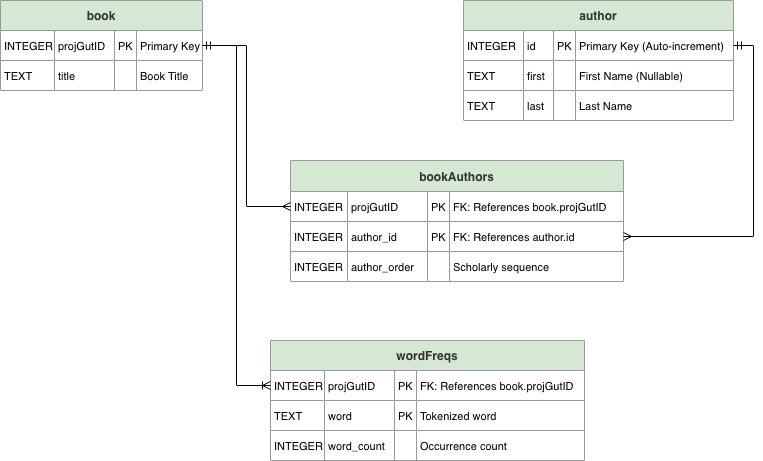

The diagram above was exported from draw.io. Its source (the exported page's mxGraphModel, read from the mxfile embedded in the PNG):
<mxGraphModel dx="859" dy="719" grid="1" gridSize="10" guides="1" tooltips="1" connect="1" arrows="1" fold="1" page="1" pageScale="1" pageWidth="850" pageHeight="1100" math="0" shadow="0">
  <root>
    <mxCell id="0" />
    <mxCell id="1" parent="0" />
    <mxCell id="laaeyz3I17UC1aV8smYc-60" parent="1" style="shape=table;startSize=30;container=1;collapsible=0;childLayout=tableLayout;fixedRows=1;rowLines=1;fontStyle=1;align=center;resizeLast=1;fillColor=light-dark(#D5E8D4,#1F2020);strokeColor=light-dark(#999999,#cccccc);fontColor=light-dark(#333333,#cccccc);fillStyle=solid;" value="book" vertex="1">
      <mxGeometry height="90" width="202" x="40" y="40" as="geometry" />
    </mxCell>
    <mxCell id="laaeyz3I17UC1aV8smYc-61" parent="laaeyz3I17UC1aV8smYc-60" style="shape=tableRow;horizontal=0;startSize=0;swimlaneHead=0;swimlaneBody=0;fillColor=none;collapsible=0;dropTarget=0;points=[[0,0.5],[1,0.5]];portConstraint=eastwest;top=0;left=0;right=0;bottom=0;" vertex="1">
      <mxGeometry height="30" width="202" y="30" as="geometry" />
    </mxCell>
    <mxCell id="laaeyz3I17UC1aV8smYc-62" parent="laaeyz3I17UC1aV8smYc-61" style="shape=partialRectangle;connectable=0;fillColor=none;top=0;left=0;bottom=0;right=0;align=left;spacingLeft=2;overflow=hidden;fontSize=11;" value="INTEGER" vertex="1">
      <mxGeometry height="30" width="54" as="geometry">
        <mxRectangle height="30" width="54" as="alternateBounds" />
      </mxGeometry>
    </mxCell>
    <mxCell id="laaeyz3I17UC1aV8smYc-63" parent="laaeyz3I17UC1aV8smYc-61" style="shape=partialRectangle;connectable=0;fillColor=none;top=0;left=0;bottom=0;right=0;align=left;spacingLeft=2;overflow=hidden;fontSize=11;" value="projGutID" vertex="1">
      <mxGeometry height="30" width="60" x="54" as="geometry">
        <mxRectangle height="30" width="60" as="alternateBounds" />
      </mxGeometry>
    </mxCell>
    <mxCell id="laaeyz3I17UC1aV8smYc-64" parent="laaeyz3I17UC1aV8smYc-61" style="shape=partialRectangle;connectable=0;fillColor=none;top=0;left=0;bottom=0;right=0;align=left;spacingLeft=2;overflow=hidden;fontSize=11;" value="PK" vertex="1">
      <mxGeometry height="30" width="22" x="114" as="geometry">
        <mxRectangle height="30" width="22" as="alternateBounds" />
      </mxGeometry>
    </mxCell>
    <mxCell id="laaeyz3I17UC1aV8smYc-65" parent="laaeyz3I17UC1aV8smYc-61" style="shape=partialRectangle;connectable=0;fillColor=none;top=0;left=0;bottom=0;right=0;align=left;spacingLeft=2;overflow=hidden;fontSize=11;" value="Primary Key" vertex="1">
      <mxGeometry height="30" width="66" x="136" as="geometry">
        <mxRectangle height="30" width="66" as="alternateBounds" />
      </mxGeometry>
    </mxCell>
    <mxCell id="laaeyz3I17UC1aV8smYc-66" parent="laaeyz3I17UC1aV8smYc-60" style="shape=tableRow;horizontal=0;startSize=0;swimlaneHead=0;swimlaneBody=0;fillColor=none;collapsible=0;dropTarget=0;points=[[0,0.5],[1,0.5]];portConstraint=eastwest;top=0;left=0;right=0;bottom=0;" vertex="1">
      <mxGeometry height="30" width="202" y="60" as="geometry" />
    </mxCell>
    <mxCell id="laaeyz3I17UC1aV8smYc-67" parent="laaeyz3I17UC1aV8smYc-66" style="shape=partialRectangle;connectable=0;fillColor=none;top=0;left=0;bottom=0;right=0;align=left;spacingLeft=2;overflow=hidden;fontSize=11;" value="TEXT" vertex="1">
      <mxGeometry height="30" width="54" as="geometry">
        <mxRectangle height="30" width="54" as="alternateBounds" />
      </mxGeometry>
    </mxCell>
    <mxCell id="laaeyz3I17UC1aV8smYc-68" parent="laaeyz3I17UC1aV8smYc-66" style="shape=partialRectangle;connectable=0;fillColor=none;top=0;left=0;bottom=0;right=0;align=left;spacingLeft=2;overflow=hidden;fontSize=11;" value="title" vertex="1">
      <mxGeometry height="30" width="60" x="54" as="geometry">
        <mxRectangle height="30" width="60" as="alternateBounds" />
      </mxGeometry>
    </mxCell>
    <mxCell id="laaeyz3I17UC1aV8smYc-69" parent="laaeyz3I17UC1aV8smYc-66" style="shape=partialRectangle;connectable=0;fillColor=none;top=0;left=0;bottom=0;right=0;align=left;spacingLeft=2;overflow=hidden;fontSize=11;" value="" vertex="1">
      <mxGeometry height="30" width="22" x="114" as="geometry">
        <mxRectangle height="30" width="22" as="alternateBounds" />
      </mxGeometry>
    </mxCell>
    <mxCell id="laaeyz3I17UC1aV8smYc-70" parent="laaeyz3I17UC1aV8smYc-66" style="shape=partialRectangle;connectable=0;fillColor=none;top=0;left=0;bottom=0;right=0;align=left;spacingLeft=2;overflow=hidden;fontSize=11;" value="Book Title" vertex="1">
      <mxGeometry height="30" width="66" x="136" as="geometry">
        <mxRectangle height="30" width="66" as="alternateBounds" />
      </mxGeometry>
    </mxCell>
    <mxCell id="laaeyz3I17UC1aV8smYc-71" parent="1" style="shape=table;startSize=31;container=1;collapsible=0;childLayout=tableLayout;fixedRows=1;rowLines=1;fontStyle=1;align=center;resizeLast=1;fillColor=light-dark(#D5E8D4,#1F2020);strokeColor=light-dark(#999999,#cccccc);fontColor=light-dark(#333333,#cccccc);" value="bookAuthors" vertex="1">
      <mxGeometry height="121" width="333" x="330" y="200" as="geometry" />
    </mxCell>
    <mxCell id="laaeyz3I17UC1aV8smYc-72" parent="laaeyz3I17UC1aV8smYc-71" style="shape=tableRow;horizontal=0;startSize=0;swimlaneHead=0;swimlaneBody=0;fillColor=none;collapsible=0;dropTarget=0;points=[[0,0.5],[1,0.5]];portConstraint=eastwest;top=0;left=0;right=0;bottom=0;" vertex="1">
      <mxGeometry height="30" width="333" y="31" as="geometry" />
    </mxCell>
    <mxCell id="laaeyz3I17UC1aV8smYc-73" parent="laaeyz3I17UC1aV8smYc-72" style="shape=partialRectangle;connectable=0;fillColor=none;top=0;left=0;bottom=0;right=0;align=left;spacingLeft=2;overflow=hidden;fontSize=11;" value="INTEGER" vertex="1">
      <mxGeometry height="30" width="57" as="geometry">
        <mxRectangle height="30" width="57" as="alternateBounds" />
      </mxGeometry>
    </mxCell>
    <mxCell id="laaeyz3I17UC1aV8smYc-74" parent="laaeyz3I17UC1aV8smYc-72" style="shape=partialRectangle;connectable=0;fillColor=none;top=0;left=0;bottom=0;right=0;align=left;spacingLeft=2;overflow=hidden;fontSize=11;" value="projGutID" vertex="1">
      <mxGeometry height="30" width="80" x="57" as="geometry">
        <mxRectangle height="30" width="80" as="alternateBounds" />
      </mxGeometry>
    </mxCell>
    <mxCell id="laaeyz3I17UC1aV8smYc-75" parent="laaeyz3I17UC1aV8smYc-72" style="shape=partialRectangle;connectable=0;fillColor=none;top=0;left=0;bottom=0;right=0;align=left;spacingLeft=2;overflow=hidden;fontSize=11;" value="PK" vertex="1">
      <mxGeometry height="30" width="22" x="137" as="geometry">
        <mxRectangle height="30" width="22" as="alternateBounds" />
      </mxGeometry>
    </mxCell>
    <mxCell id="laaeyz3I17UC1aV8smYc-76" parent="laaeyz3I17UC1aV8smYc-72" style="shape=partialRectangle;connectable=0;fillColor=none;top=0;left=0;bottom=0;right=0;align=left;spacingLeft=2;overflow=hidden;fontSize=11;" value="FK: References book.projGutID" vertex="1">
      <mxGeometry height="30" width="174" x="159" as="geometry">
        <mxRectangle height="30" width="174" as="alternateBounds" />
      </mxGeometry>
    </mxCell>
    <mxCell id="laaeyz3I17UC1aV8smYc-77" parent="laaeyz3I17UC1aV8smYc-71" style="shape=tableRow;horizontal=0;startSize=0;swimlaneHead=0;swimlaneBody=0;fillColor=none;collapsible=0;dropTarget=0;points=[[0,0.5],[1,0.5]];portConstraint=eastwest;top=0;left=0;right=0;bottom=0;" vertex="1">
      <mxGeometry height="30" width="333" y="61" as="geometry" />
    </mxCell>
    <mxCell id="laaeyz3I17UC1aV8smYc-78" parent="laaeyz3I17UC1aV8smYc-77" style="shape=partialRectangle;connectable=0;fillColor=none;top=0;left=0;bottom=0;right=0;align=left;spacingLeft=2;overflow=hidden;fontSize=11;" value="INTEGER" vertex="1">
      <mxGeometry height="30" width="57" as="geometry">
        <mxRectangle height="30" width="57" as="alternateBounds" />
      </mxGeometry>
    </mxCell>
    <mxCell id="laaeyz3I17UC1aV8smYc-79" parent="laaeyz3I17UC1aV8smYc-77" style="shape=partialRectangle;connectable=0;fillColor=none;top=0;left=0;bottom=0;right=0;align=left;spacingLeft=2;overflow=hidden;fontSize=11;" value="author_id" vertex="1">
      <mxGeometry height="30" width="80" x="57" as="geometry">
        <mxRectangle height="30" width="80" as="alternateBounds" />
      </mxGeometry>
    </mxCell>
    <mxCell id="laaeyz3I17UC1aV8smYc-80" parent="laaeyz3I17UC1aV8smYc-77" style="shape=partialRectangle;connectable=0;fillColor=none;top=0;left=0;bottom=0;right=0;align=left;spacingLeft=2;overflow=hidden;fontSize=11;" value="PK" vertex="1">
      <mxGeometry height="30" width="22" x="137" as="geometry">
        <mxRectangle height="30" width="22" as="alternateBounds" />
      </mxGeometry>
    </mxCell>
    <mxCell id="laaeyz3I17UC1aV8smYc-81" parent="laaeyz3I17UC1aV8smYc-77" style="shape=partialRectangle;connectable=0;fillColor=none;top=0;left=0;bottom=0;right=0;align=left;spacingLeft=2;overflow=hidden;fontSize=11;" value="FK: References author.id" vertex="1">
      <mxGeometry height="30" width="174" x="159" as="geometry">
        <mxRectangle height="30" width="174" as="alternateBounds" />
      </mxGeometry>
    </mxCell>
    <mxCell id="laaeyz3I17UC1aV8smYc-82" parent="laaeyz3I17UC1aV8smYc-71" style="shape=tableRow;horizontal=0;startSize=0;swimlaneHead=0;swimlaneBody=0;fillColor=none;collapsible=0;dropTarget=0;points=[[0,0.5],[1,0.5]];portConstraint=eastwest;top=0;left=0;right=0;bottom=0;" vertex="1">
      <mxGeometry height="30" width="333" y="91" as="geometry" />
    </mxCell>
    <mxCell id="laaeyz3I17UC1aV8smYc-83" parent="laaeyz3I17UC1aV8smYc-82" style="shape=partialRectangle;connectable=0;fillColor=none;top=0;left=0;bottom=0;right=0;align=left;spacingLeft=2;overflow=hidden;fontSize=11;" value="INTEGER" vertex="1">
      <mxGeometry height="30" width="57" as="geometry">
        <mxRectangle height="30" width="57" as="alternateBounds" />
      </mxGeometry>
    </mxCell>
    <mxCell id="laaeyz3I17UC1aV8smYc-84" parent="laaeyz3I17UC1aV8smYc-82" style="shape=partialRectangle;connectable=0;fillColor=none;top=0;left=0;bottom=0;right=0;align=left;spacingLeft=2;overflow=hidden;fontSize=11;" value="author_order" vertex="1">
      <mxGeometry height="30" width="80" x="57" as="geometry">
        <mxRectangle height="30" width="80" as="alternateBounds" />
      </mxGeometry>
    </mxCell>
    <mxCell id="laaeyz3I17UC1aV8smYc-85" parent="laaeyz3I17UC1aV8smYc-82" style="shape=partialRectangle;connectable=0;fillColor=none;top=0;left=0;bottom=0;right=0;align=left;spacingLeft=2;overflow=hidden;fontSize=11;" value="" vertex="1">
      <mxGeometry height="30" width="22" x="137" as="geometry">
        <mxRectangle height="30" width="22" as="alternateBounds" />
      </mxGeometry>
    </mxCell>
    <mxCell id="laaeyz3I17UC1aV8smYc-86" parent="laaeyz3I17UC1aV8smYc-82" style="shape=partialRectangle;connectable=0;fillColor=none;top=0;left=0;bottom=0;right=0;align=left;spacingLeft=2;overflow=hidden;fontSize=11;" value="Scholarly sequence" vertex="1">
      <mxGeometry height="30" width="174" x="159" as="geometry">
        <mxRectangle height="30" width="174" as="alternateBounds" />
      </mxGeometry>
    </mxCell>
    <mxCell id="laaeyz3I17UC1aV8smYc-87" parent="1" style="shape=table;startSize=30;container=1;collapsible=0;childLayout=tableLayout;fixedRows=1;rowLines=1;fontStyle=1;align=center;resizeLast=1;fillColor=light-dark(#D5E8D4,#1F2020);strokeColor=light-dark(#999999,#cccccc);fontColor=light-dark(#333333,#cccccc);" value="author" vertex="1">
      <mxGeometry height="120" width="270" x="503" y="40" as="geometry" />
    </mxCell>
    <mxCell id="laaeyz3I17UC1aV8smYc-88" parent="laaeyz3I17UC1aV8smYc-87" style="shape=tableRow;horizontal=0;startSize=0;swimlaneHead=0;swimlaneBody=0;fillColor=none;collapsible=0;dropTarget=0;points=[[0,0.5],[1,0.5]];portConstraint=eastwest;top=0;left=0;right=0;bottom=0;" vertex="1">
      <mxGeometry height="30" width="270" y="30" as="geometry" />
    </mxCell>
    <mxCell id="laaeyz3I17UC1aV8smYc-89" parent="laaeyz3I17UC1aV8smYc-88" style="shape=partialRectangle;connectable=0;fillColor=none;top=0;left=0;bottom=0;right=0;align=left;spacingLeft=2;overflow=hidden;fontSize=11;" value="INTEGER" vertex="1">
      <mxGeometry height="30" width="60" as="geometry">
        <mxRectangle height="30" width="60" as="alternateBounds" />
      </mxGeometry>
    </mxCell>
    <mxCell id="laaeyz3I17UC1aV8smYc-90" parent="laaeyz3I17UC1aV8smYc-88" style="shape=partialRectangle;connectable=0;fillColor=none;top=0;left=0;bottom=0;right=0;align=left;spacingLeft=2;overflow=hidden;fontSize=11;" value="id" vertex="1">
      <mxGeometry height="30" width="30" x="60" as="geometry">
        <mxRectangle height="30" width="30" as="alternateBounds" />
      </mxGeometry>
    </mxCell>
    <mxCell id="laaeyz3I17UC1aV8smYc-91" parent="laaeyz3I17UC1aV8smYc-88" style="shape=partialRectangle;connectable=0;fillColor=none;top=0;left=0;bottom=0;right=0;align=left;spacingLeft=2;overflow=hidden;fontSize=11;" value="PK" vertex="1">
      <mxGeometry height="30" width="22" x="90" as="geometry">
        <mxRectangle height="30" width="22" as="alternateBounds" />
      </mxGeometry>
    </mxCell>
    <mxCell id="laaeyz3I17UC1aV8smYc-92" parent="laaeyz3I17UC1aV8smYc-88" style="shape=partialRectangle;connectable=0;fillColor=none;top=0;left=0;bottom=0;right=0;align=left;spacingLeft=2;overflow=hidden;fontSize=11;" value="Primary Key (Auto-increment)" vertex="1">
      <mxGeometry height="30" width="158" x="112" as="geometry">
        <mxRectangle height="30" width="158" as="alternateBounds" />
      </mxGeometry>
    </mxCell>
    <mxCell id="laaeyz3I17UC1aV8smYc-93" parent="laaeyz3I17UC1aV8smYc-87" style="shape=tableRow;horizontal=0;startSize=0;swimlaneHead=0;swimlaneBody=0;fillColor=none;collapsible=0;dropTarget=0;points=[[0,0.5],[1,0.5]];portConstraint=eastwest;top=0;left=0;right=0;bottom=0;" vertex="1">
      <mxGeometry height="30" width="270" y="60" as="geometry" />
    </mxCell>
    <mxCell id="laaeyz3I17UC1aV8smYc-94" parent="laaeyz3I17UC1aV8smYc-93" style="shape=partialRectangle;connectable=0;fillColor=none;top=0;left=0;bottom=0;right=0;align=left;spacingLeft=2;overflow=hidden;fontSize=11;" value="TEXT" vertex="1">
      <mxGeometry height="30" width="60" as="geometry">
        <mxRectangle height="30" width="60" as="alternateBounds" />
      </mxGeometry>
    </mxCell>
    <mxCell id="laaeyz3I17UC1aV8smYc-95" parent="laaeyz3I17UC1aV8smYc-93" style="shape=partialRectangle;connectable=0;fillColor=none;top=0;left=0;bottom=0;right=0;align=left;spacingLeft=2;overflow=hidden;fontSize=11;" value="first" vertex="1">
      <mxGeometry height="30" width="30" x="60" as="geometry">
        <mxRectangle height="30" width="30" as="alternateBounds" />
      </mxGeometry>
    </mxCell>
    <mxCell id="laaeyz3I17UC1aV8smYc-96" parent="laaeyz3I17UC1aV8smYc-93" style="shape=partialRectangle;connectable=0;fillColor=none;top=0;left=0;bottom=0;right=0;align=left;spacingLeft=2;overflow=hidden;fontSize=11;" value="" vertex="1">
      <mxGeometry height="30" width="22" x="90" as="geometry">
        <mxRectangle height="30" width="22" as="alternateBounds" />
      </mxGeometry>
    </mxCell>
    <mxCell id="laaeyz3I17UC1aV8smYc-97" parent="laaeyz3I17UC1aV8smYc-93" style="shape=partialRectangle;connectable=0;fillColor=none;top=0;left=0;bottom=0;right=0;align=left;spacingLeft=2;overflow=hidden;fontSize=11;" value="First Name (Nullable)" vertex="1">
      <mxGeometry height="30" width="158" x="112" as="geometry">
        <mxRectangle height="30" width="158" as="alternateBounds" />
      </mxGeometry>
    </mxCell>
    <mxCell id="laaeyz3I17UC1aV8smYc-98" parent="laaeyz3I17UC1aV8smYc-87" style="shape=tableRow;horizontal=0;startSize=0;swimlaneHead=0;swimlaneBody=0;fillColor=none;collapsible=0;dropTarget=0;points=[[0,0.5],[1,0.5]];portConstraint=eastwest;top=0;left=0;right=0;bottom=0;" vertex="1">
      <mxGeometry height="30" width="270" y="90" as="geometry" />
    </mxCell>
    <mxCell id="laaeyz3I17UC1aV8smYc-99" parent="laaeyz3I17UC1aV8smYc-98" style="shape=partialRectangle;connectable=0;fillColor=none;top=0;left=0;bottom=0;right=0;align=left;spacingLeft=2;overflow=hidden;fontSize=11;" value="TEXT" vertex="1">
      <mxGeometry height="30" width="60" as="geometry">
        <mxRectangle height="30" width="60" as="alternateBounds" />
      </mxGeometry>
    </mxCell>
    <mxCell id="laaeyz3I17UC1aV8smYc-100" parent="laaeyz3I17UC1aV8smYc-98" style="shape=partialRectangle;connectable=0;fillColor=none;top=0;left=0;bottom=0;right=0;align=left;spacingLeft=2;overflow=hidden;fontSize=11;" value="last" vertex="1">
      <mxGeometry height="30" width="30" x="60" as="geometry">
        <mxRectangle height="30" width="30" as="alternateBounds" />
      </mxGeometry>
    </mxCell>
    <mxCell id="laaeyz3I17UC1aV8smYc-101" parent="laaeyz3I17UC1aV8smYc-98" style="shape=partialRectangle;connectable=0;fillColor=none;top=0;left=0;bottom=0;right=0;align=left;spacingLeft=2;overflow=hidden;fontSize=11;" value="" vertex="1">
      <mxGeometry height="30" width="22" x="90" as="geometry">
        <mxRectangle height="30" width="22" as="alternateBounds" />
      </mxGeometry>
    </mxCell>
    <mxCell id="laaeyz3I17UC1aV8smYc-102" parent="laaeyz3I17UC1aV8smYc-98" style="shape=partialRectangle;connectable=0;fillColor=none;top=0;left=0;bottom=0;right=0;align=left;spacingLeft=2;overflow=hidden;fontSize=11;" value="Last Name" vertex="1">
      <mxGeometry height="30" width="158" x="112" as="geometry">
        <mxRectangle height="30" width="158" as="alternateBounds" />
      </mxGeometry>
    </mxCell>
    <mxCell id="laaeyz3I17UC1aV8smYc-103" parent="1" style="shape=table;startSize=30;container=1;collapsible=0;childLayout=tableLayout;fixedRows=1;rowLines=1;fontStyle=1;align=center;resizeLast=1;fillColor=light-dark(#D5E8D4,#1F2020);strokeColor=light-dark(#999999,#cccccc);fontColor=light-dark(#333333,#cccccc);" value="wordFreqs" vertex="1">
      <mxGeometry height="120" width="314" x="310" y="380" as="geometry" />
    </mxCell>
    <mxCell id="laaeyz3I17UC1aV8smYc-104" parent="laaeyz3I17UC1aV8smYc-103" style="shape=tableRow;horizontal=0;startSize=0;swimlaneHead=0;swimlaneBody=0;fillColor=none;collapsible=0;dropTarget=0;points=[[0,0.5],[1,0.5]];portConstraint=eastwest;top=0;left=0;right=0;bottom=0;" vertex="1">
      <mxGeometry height="30" width="314" y="30" as="geometry" />
    </mxCell>
    <mxCell id="laaeyz3I17UC1aV8smYc-105" parent="laaeyz3I17UC1aV8smYc-104" style="shape=partialRectangle;connectable=0;fillColor=none;top=0;left=0;bottom=0;right=0;align=left;spacingLeft=2;overflow=hidden;fontSize=11;" value="INTEGER" vertex="1">
      <mxGeometry height="30" width="54" as="geometry">
        <mxRectangle height="30" width="54" as="alternateBounds" />
      </mxGeometry>
    </mxCell>
    <mxCell id="laaeyz3I17UC1aV8smYc-106" parent="laaeyz3I17UC1aV8smYc-104" style="shape=partialRectangle;connectable=0;fillColor=none;top=0;left=0;bottom=0;right=0;align=left;spacingLeft=2;overflow=hidden;fontSize=11;" value="projGutID" vertex="1">
      <mxGeometry height="30" width="70" x="54" as="geometry">
        <mxRectangle height="30" width="70" as="alternateBounds" />
      </mxGeometry>
    </mxCell>
    <mxCell id="laaeyz3I17UC1aV8smYc-107" parent="laaeyz3I17UC1aV8smYc-104" style="shape=partialRectangle;connectable=0;fillColor=none;top=0;left=0;bottom=0;right=0;align=left;spacingLeft=2;overflow=hidden;fontSize=11;" value="PK" vertex="1">
      <mxGeometry height="30" width="22" x="124" as="geometry">
        <mxRectangle height="30" width="22" as="alternateBounds" />
      </mxGeometry>
    </mxCell>
    <mxCell id="laaeyz3I17UC1aV8smYc-108" parent="laaeyz3I17UC1aV8smYc-104" style="shape=partialRectangle;connectable=0;fillColor=none;top=0;left=0;bottom=0;right=0;align=left;spacingLeft=2;overflow=hidden;fontSize=11;" value="FK: References book.projGutID" vertex="1">
      <mxGeometry height="30" width="168" x="146" as="geometry">
        <mxRectangle height="30" width="168" as="alternateBounds" />
      </mxGeometry>
    </mxCell>
    <mxCell id="laaeyz3I17UC1aV8smYc-109" parent="laaeyz3I17UC1aV8smYc-103" style="shape=tableRow;horizontal=0;startSize=0;swimlaneHead=0;swimlaneBody=0;fillColor=none;collapsible=0;dropTarget=0;points=[[0,0.5],[1,0.5]];portConstraint=eastwest;top=0;left=0;right=0;bottom=0;" vertex="1">
      <mxGeometry height="30" width="314" y="60" as="geometry" />
    </mxCell>
    <mxCell id="laaeyz3I17UC1aV8smYc-110" parent="laaeyz3I17UC1aV8smYc-109" style="shape=partialRectangle;connectable=0;fillColor=none;top=0;left=0;bottom=0;right=0;align=left;spacingLeft=2;overflow=hidden;fontSize=11;" value="TEXT" vertex="1">
      <mxGeometry height="30" width="54" as="geometry">
        <mxRectangle height="30" width="54" as="alternateBounds" />
      </mxGeometry>
    </mxCell>
    <mxCell id="laaeyz3I17UC1aV8smYc-111" parent="laaeyz3I17UC1aV8smYc-109" style="shape=partialRectangle;connectable=0;fillColor=none;top=0;left=0;bottom=0;right=0;align=left;spacingLeft=2;overflow=hidden;fontSize=11;" value="word" vertex="1">
      <mxGeometry height="30" width="70" x="54" as="geometry">
        <mxRectangle height="30" width="70" as="alternateBounds" />
      </mxGeometry>
    </mxCell>
    <mxCell id="laaeyz3I17UC1aV8smYc-112" parent="laaeyz3I17UC1aV8smYc-109" style="shape=partialRectangle;connectable=0;fillColor=none;top=0;left=0;bottom=0;right=0;align=left;spacingLeft=2;overflow=hidden;fontSize=11;" value="PK" vertex="1">
      <mxGeometry height="30" width="22" x="124" as="geometry">
        <mxRectangle height="30" width="22" as="alternateBounds" />
      </mxGeometry>
    </mxCell>
    <mxCell id="laaeyz3I17UC1aV8smYc-113" parent="laaeyz3I17UC1aV8smYc-109" style="shape=partialRectangle;connectable=0;fillColor=none;top=0;left=0;bottom=0;right=0;align=left;spacingLeft=2;overflow=hidden;fontSize=11;" value="Tokenized word" vertex="1">
      <mxGeometry height="30" width="168" x="146" as="geometry">
        <mxRectangle height="30" width="168" as="alternateBounds" />
      </mxGeometry>
    </mxCell>
    <mxCell id="laaeyz3I17UC1aV8smYc-114" parent="laaeyz3I17UC1aV8smYc-103" style="shape=tableRow;horizontal=0;startSize=0;swimlaneHead=0;swimlaneBody=0;fillColor=none;collapsible=0;dropTarget=0;points=[[0,0.5],[1,0.5]];portConstraint=eastwest;top=0;left=0;right=0;bottom=0;" vertex="1">
      <mxGeometry height="30" width="314" y="90" as="geometry" />
    </mxCell>
    <mxCell id="laaeyz3I17UC1aV8smYc-115" parent="laaeyz3I17UC1aV8smYc-114" style="shape=partialRectangle;connectable=0;fillColor=none;top=0;left=0;bottom=0;right=0;align=left;spacingLeft=2;overflow=hidden;fontSize=11;" value="INTEGER" vertex="1">
      <mxGeometry height="30" width="54" as="geometry">
        <mxRectangle height="30" width="54" as="alternateBounds" />
      </mxGeometry>
    </mxCell>
    <mxCell id="laaeyz3I17UC1aV8smYc-116" parent="laaeyz3I17UC1aV8smYc-114" style="shape=partialRectangle;connectable=0;fillColor=none;top=0;left=0;bottom=0;right=0;align=left;spacingLeft=2;overflow=hidden;fontSize=11;" value="word_count" vertex="1">
      <mxGeometry height="30" width="70" x="54" as="geometry">
        <mxRectangle height="30" width="70" as="alternateBounds" />
      </mxGeometry>
    </mxCell>
    <mxCell id="laaeyz3I17UC1aV8smYc-117" parent="laaeyz3I17UC1aV8smYc-114" style="shape=partialRectangle;connectable=0;fillColor=none;top=0;left=0;bottom=0;right=0;align=left;spacingLeft=2;overflow=hidden;fontSize=11;" value="" vertex="1">
      <mxGeometry height="30" width="22" x="124" as="geometry">
        <mxRectangle height="30" width="22" as="alternateBounds" />
      </mxGeometry>
    </mxCell>
    <mxCell id="laaeyz3I17UC1aV8smYc-118" parent="laaeyz3I17UC1aV8smYc-114" style="shape=partialRectangle;connectable=0;fillColor=none;top=0;left=0;bottom=0;right=0;align=left;spacingLeft=2;overflow=hidden;fontSize=11;" value="Occurrence count" vertex="1">
      <mxGeometry height="30" width="168" x="146" as="geometry">
        <mxRectangle height="30" width="168" as="alternateBounds" />
      </mxGeometry>
    </mxCell>
    <mxCell id="laaeyz3I17UC1aV8smYc-123" edge="1" parent="1" source="laaeyz3I17UC1aV8smYc-61" style="edgeStyle=orthogonalEdgeStyle;rounded=0;orthogonalLoop=1;jettySize=auto;html=1;exitX=1;exitY=0.5;exitDx=0;exitDy=0;entryX=0;entryY=0.5;entryDx=0;entryDy=0;endArrow=ERmany;endFill=0;startArrow=ERmandOne;startFill=0;" target="laaeyz3I17UC1aV8smYc-72">
      <mxGeometry relative="1" as="geometry" />
    </mxCell>
    <mxCell id="laaeyz3I17UC1aV8smYc-124" edge="1" parent="1" source="laaeyz3I17UC1aV8smYc-61" style="edgeStyle=orthogonalEdgeStyle;rounded=0;orthogonalLoop=1;jettySize=auto;html=1;exitX=1;exitY=0.5;exitDx=0;exitDy=0;entryX=0;entryY=0.5;entryDx=0;entryDy=0;endArrow=ERoneToMany;endFill=0;" target="laaeyz3I17UC1aV8smYc-104">
      <mxGeometry relative="1" as="geometry" />
    </mxCell>
    <mxCell id="laaeyz3I17UC1aV8smYc-125" edge="1" parent="1" source="laaeyz3I17UC1aV8smYc-88" style="edgeStyle=orthogonalEdgeStyle;rounded=0;orthogonalLoop=1;jettySize=auto;html=1;exitX=1;exitY=0.5;exitDx=0;exitDy=0;endArrow=ERmany;endFill=0;startArrow=ERmandOne;startFill=0;" target="laaeyz3I17UC1aV8smYc-77">
      <mxGeometry relative="1" as="geometry" />
    </mxCell>
  </root>
</mxGraphModel>